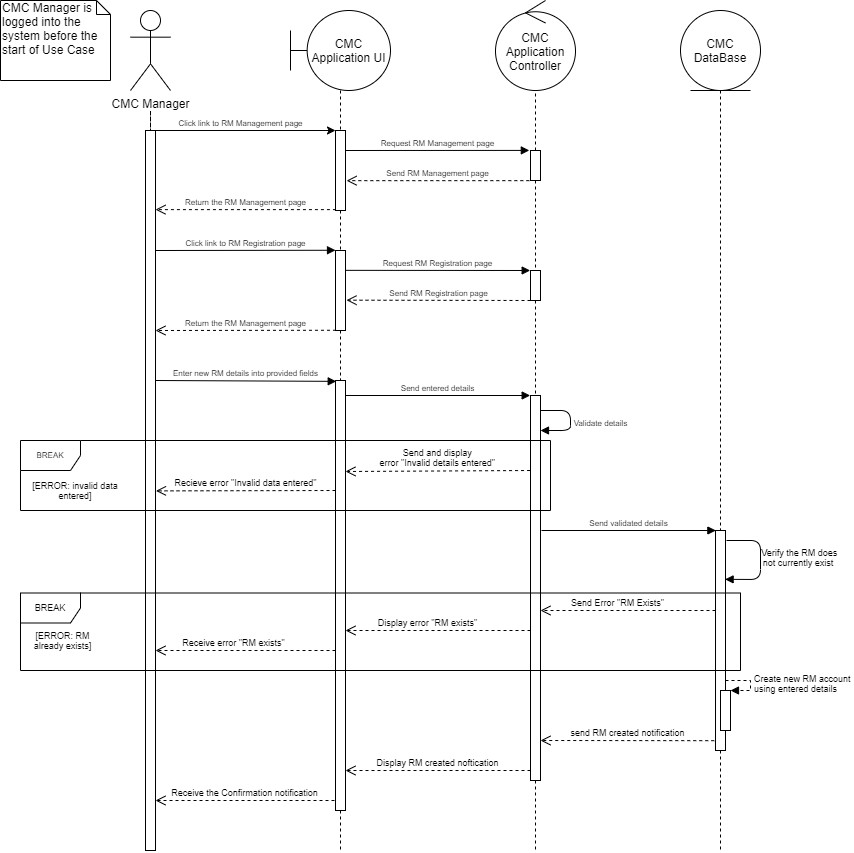

The diagram above was exported from draw.io. Its source (the exported page's mxGraphModel, read from the mxfile embedded in the PNG):
<mxGraphModel dx="1563" dy="1102" grid="1" gridSize="10" guides="1" tooltips="1" connect="1" arrows="1" fold="1" page="1" pageScale="1" pageWidth="1100" pageHeight="850" background="#ffffff" math="0" shadow="0">
  <root>
    <mxCell id="0" />
    <mxCell id="1" parent="0" />
    <mxCell id="Sr6Jex9sJum54qparXdb-3" value="" style="edgeStyle=orthogonalEdgeStyle;rounded=0;orthogonalLoop=1;jettySize=auto;html=1;endArrow=none;endFill=0;dashed=1;" edge="1" parent="1" target="Sr6Jex9sJum54qparXdb-7">
      <mxGeometry relative="1" as="geometry">
        <mxPoint x="160" y="140" as="sourcePoint" />
        <mxPoint x="160" y="660" as="targetPoint" />
      </mxGeometry>
    </mxCell>
    <mxCell id="Sr6Jex9sJum54qparXdb-1" value="CMC Manager" style="shape=umlActor;verticalLabelPosition=bottom;labelBackgroundColor=#ffffff;verticalAlign=top;html=1;outlineConnect=0;" vertex="1" parent="1">
      <mxGeometry x="140" y="40" width="40" height="80" as="geometry" />
    </mxCell>
    <mxCell id="Sr6Jex9sJum54qparXdb-17" value="" style="edgeStyle=orthogonalEdgeStyle;rounded=0;orthogonalLoop=1;jettySize=auto;html=1;dashed=1;endArrow=none;endFill=0;" edge="1" parent="1" source="Sr6Jex9sJum54qparXdb-4" target="Sr6Jex9sJum54qparXdb-16">
      <mxGeometry relative="1" as="geometry" />
    </mxCell>
    <mxCell id="Sr6Jex9sJum54qparXdb-4" value="CMC Application UI" style="shape=umlBoundary;whiteSpace=wrap;html=1;" vertex="1" parent="1">
      <mxGeometry x="300" y="40" width="100" height="80" as="geometry" />
    </mxCell>
    <mxCell id="Sr6Jex9sJum54qparXdb-7" value="" style="html=1;points=[];perimeter=orthogonalPerimeter;" vertex="1" parent="1">
      <mxGeometry x="155" y="160" width="10" height="720" as="geometry" />
    </mxCell>
    <mxCell id="Sr6Jex9sJum54qparXdb-26" value="" style="edgeStyle=orthogonalEdgeStyle;rounded=0;orthogonalLoop=1;jettySize=auto;html=1;endArrow=none;endFill=0;fontSize=8;dashed=1;" edge="1" parent="1" source="Sr6Jex9sJum54qparXdb-16" target="Sr6Jex9sJum54qparXdb-25">
      <mxGeometry relative="1" as="geometry" />
    </mxCell>
    <mxCell id="Sr6Jex9sJum54qparXdb-16" value="" style="html=1;points=[];perimeter=orthogonalPerimeter;" vertex="1" parent="1">
      <mxGeometry x="345" y="160" width="10" height="80" as="geometry" />
    </mxCell>
    <mxCell id="Sr6Jex9sJum54qparXdb-42" value="" style="edgeStyle=orthogonalEdgeStyle;rounded=0;orthogonalLoop=1;jettySize=auto;html=1;endArrow=none;endFill=0;fontSize=8;dashed=1;" edge="1" parent="1" source="Sr6Jex9sJum54qparXdb-25" target="Sr6Jex9sJum54qparXdb-41">
      <mxGeometry relative="1" as="geometry" />
    </mxCell>
    <mxCell id="Sr6Jex9sJum54qparXdb-25" value="" style="html=1;points=[];perimeter=orthogonalPerimeter;" vertex="1" parent="1">
      <mxGeometry x="345" y="280" width="10" height="80" as="geometry" />
    </mxCell>
    <mxCell id="Sr6Jex9sJum54qparXdb-94" value="" style="edgeStyle=orthogonalEdgeStyle;rounded=0;orthogonalLoop=1;jettySize=auto;html=1;dashed=1;endArrow=none;endFill=0;fontSize=9;" edge="1" parent="1" source="Sr6Jex9sJum54qparXdb-41">
      <mxGeometry relative="1" as="geometry">
        <mxPoint x="350" y="880" as="targetPoint" />
      </mxGeometry>
    </mxCell>
    <mxCell id="Sr6Jex9sJum54qparXdb-41" value="" style="html=1;points=[];perimeter=orthogonalPerimeter;" vertex="1" parent="1">
      <mxGeometry x="345" y="410" width="10" height="430" as="geometry" />
    </mxCell>
    <mxCell id="Sr6Jex9sJum54qparXdb-18" value="" style="endArrow=classic;html=1;exitX=0.958;exitY=0;exitDx=0;exitDy=0;exitPerimeter=0;" edge="1" parent="1" source="Sr6Jex9sJum54qparXdb-7">
      <mxGeometry width="50" height="50" relative="1" as="geometry">
        <mxPoint x="460" y="310" as="sourcePoint" />
        <mxPoint x="345" y="160" as="targetPoint" />
      </mxGeometry>
    </mxCell>
    <mxCell id="Sr6Jex9sJum54qparXdb-19" value="CMC Manager is logged into the system before the start of Use Case" style="shape=note;whiteSpace=wrap;html=1;size=14;verticalAlign=top;align=left;spacingTop=-6;" vertex="1" parent="1">
      <mxGeometry x="10" y="30" width="110" height="80" as="geometry" />
    </mxCell>
    <mxCell id="Sr6Jex9sJum54qparXdb-21" value="Click link to RM Management page" style="text;html=1;align=center;verticalAlign=middle;resizable=0;points=[];autosize=1;fontSize=8;" vertex="1" parent="1">
      <mxGeometry x="180" y="143" width="140" height="20" as="geometry" />
    </mxCell>
    <mxCell id="Sr6Jex9sJum54qparXdb-23" value="Return the RM Management page" style="html=1;verticalAlign=bottom;endArrow=open;dashed=1;endSize=8;fontSize=8;exitX=0.043;exitY=0.989;exitDx=0;exitDy=0;exitPerimeter=0;" edge="1" parent="1" source="Sr6Jex9sJum54qparXdb-16" target="Sr6Jex9sJum54qparXdb-7">
      <mxGeometry relative="1" as="geometry">
        <mxPoint x="310" y="200" as="sourcePoint" />
        <mxPoint x="230" y="200" as="targetPoint" />
      </mxGeometry>
    </mxCell>
    <mxCell id="Sr6Jex9sJum54qparXdb-24" value="Click link to RM Registration page" style="html=1;verticalAlign=bottom;endArrow=block;fontSize=8;entryX=0;entryY=-0.003;entryDx=0;entryDy=0;entryPerimeter=0;" edge="1" parent="1" target="Sr6Jex9sJum54qparXdb-25">
      <mxGeometry width="80" relative="1" as="geometry">
        <mxPoint x="165" y="280" as="sourcePoint" />
        <mxPoint x="320" y="280" as="targetPoint" />
      </mxGeometry>
    </mxCell>
    <mxCell id="Sr6Jex9sJum54qparXdb-27" value="Return the RM Management page" style="html=1;verticalAlign=bottom;endArrow=open;dashed=1;endSize=8;fontSize=8;exitX=0.048;exitY=0.997;exitDx=0;exitDy=0;exitPerimeter=0;" edge="1" parent="1" source="Sr6Jex9sJum54qparXdb-25">
      <mxGeometry relative="1" as="geometry">
        <mxPoint x="350" y="270" as="sourcePoint" />
        <mxPoint x="165" y="360" as="targetPoint" />
      </mxGeometry>
    </mxCell>
    <mxCell id="Sr6Jex9sJum54qparXdb-28" value="&lt;font style=&quot;font-size: 12px&quot;&gt;CMC Application Controller&lt;/font&gt;" style="ellipse;shape=umlControl;whiteSpace=wrap;html=1;fontSize=8;" vertex="1" parent="1">
      <mxGeometry x="505" y="30" width="80" height="90" as="geometry" />
    </mxCell>
    <mxCell id="Sr6Jex9sJum54qparXdb-30" value="" style="edgeStyle=orthogonalEdgeStyle;rounded=0;orthogonalLoop=1;jettySize=auto;html=1;dashed=1;endArrow=none;endFill=0;fontSize=8;" edge="1" parent="1" source="Sr6Jex9sJum54qparXdb-29" target="Sr6Jex9sJum54qparXdb-28">
      <mxGeometry relative="1" as="geometry" />
    </mxCell>
    <mxCell id="Sr6Jex9sJum54qparXdb-34" value="" style="edgeStyle=orthogonalEdgeStyle;rounded=0;orthogonalLoop=1;jettySize=auto;html=1;endArrow=none;endFill=0;fontSize=8;dashed=1;" edge="1" parent="1" source="Sr6Jex9sJum54qparXdb-29" target="Sr6Jex9sJum54qparXdb-33">
      <mxGeometry relative="1" as="geometry" />
    </mxCell>
    <mxCell id="Sr6Jex9sJum54qparXdb-29" value="" style="html=1;points=[];perimeter=orthogonalPerimeter;fontSize=8;" vertex="1" parent="1">
      <mxGeometry x="540" y="180" width="10" height="30" as="geometry" />
    </mxCell>
    <mxCell id="Sr6Jex9sJum54qparXdb-50" value="" style="edgeStyle=orthogonalEdgeStyle;rounded=0;orthogonalLoop=1;jettySize=auto;html=1;dashed=1;endArrow=none;endFill=0;fontSize=8;" edge="1" parent="1" source="Sr6Jex9sJum54qparXdb-33" target="Sr6Jex9sJum54qparXdb-49">
      <mxGeometry relative="1" as="geometry" />
    </mxCell>
    <mxCell id="Sr6Jex9sJum54qparXdb-33" value="" style="html=1;points=[];perimeter=orthogonalPerimeter;fontSize=8;" vertex="1" parent="1">
      <mxGeometry x="540" y="300" width="10" height="30" as="geometry" />
    </mxCell>
    <mxCell id="Sr6Jex9sJum54qparXdb-92" value="" style="edgeStyle=orthogonalEdgeStyle;rounded=0;orthogonalLoop=1;jettySize=auto;html=1;dashed=1;endArrow=none;endFill=0;fontSize=9;" edge="1" parent="1" source="Sr6Jex9sJum54qparXdb-49">
      <mxGeometry relative="1" as="geometry">
        <mxPoint x="545" y="880" as="targetPoint" />
      </mxGeometry>
    </mxCell>
    <mxCell id="Sr6Jex9sJum54qparXdb-49" value="" style="html=1;points=[];perimeter=orthogonalPerimeter;fontSize=8;" vertex="1" parent="1">
      <mxGeometry x="540" y="425" width="10" height="385" as="geometry" />
    </mxCell>
    <mxCell id="Sr6Jex9sJum54qparXdb-31" value="Request RM Management page" style="html=1;verticalAlign=bottom;endArrow=block;fontSize=8;entryX=-0.117;entryY=-0.003;entryDx=0;entryDy=0;entryPerimeter=0;" edge="1" parent="1" target="Sr6Jex9sJum54qparXdb-29">
      <mxGeometry width="80" relative="1" as="geometry">
        <mxPoint x="355" y="180" as="sourcePoint" />
        <mxPoint x="470" y="190" as="targetPoint" />
      </mxGeometry>
    </mxCell>
    <mxCell id="Sr6Jex9sJum54qparXdb-32" value="Send RM Management page" style="html=1;verticalAlign=bottom;endArrow=open;dashed=1;endSize=8;fontSize=8;exitX=-0.117;exitY=1.005;exitDx=0;exitDy=0;exitPerimeter=0;entryX=1.107;entryY=0.627;entryDx=0;entryDy=0;entryPerimeter=0;" edge="1" parent="1" source="Sr6Jex9sJum54qparXdb-29" target="Sr6Jex9sJum54qparXdb-16">
      <mxGeometry relative="1" as="geometry">
        <mxPoint x="420" y="230" as="sourcePoint" />
        <mxPoint x="340" y="230" as="targetPoint" />
      </mxGeometry>
    </mxCell>
    <mxCell id="Sr6Jex9sJum54qparXdb-35" value="Request RM Registration page" style="html=1;verticalAlign=bottom;endArrow=block;fontSize=8;entryX=-0.033;entryY=0;entryDx=0;entryDy=0;entryPerimeter=0;exitX=0.985;exitY=0.248;exitDx=0;exitDy=0;exitPerimeter=0;" edge="1" parent="1" source="Sr6Jex9sJum54qparXdb-25" target="Sr6Jex9sJum54qparXdb-33">
      <mxGeometry width="80" relative="1" as="geometry">
        <mxPoint x="330" y="240" as="sourcePoint" />
        <mxPoint x="410" y="240" as="targetPoint" />
      </mxGeometry>
    </mxCell>
    <mxCell id="Sr6Jex9sJum54qparXdb-36" value="Send RM Registration page" style="html=1;verticalAlign=bottom;endArrow=open;dashed=1;endSize=8;fontSize=8;entryX=1.1;entryY=0.621;entryDx=0;entryDy=0;entryPerimeter=0;exitX=0;exitY=1;exitDx=0;exitDy=0;exitPerimeter=0;" edge="1" parent="1" source="Sr6Jex9sJum54qparXdb-33" target="Sr6Jex9sJum54qparXdb-25">
      <mxGeometry relative="1" as="geometry">
        <mxPoint x="410" y="290" as="sourcePoint" />
        <mxPoint x="330" y="290" as="targetPoint" />
      </mxGeometry>
    </mxCell>
    <mxCell id="Sr6Jex9sJum54qparXdb-37" value="Enter new RM details into provided fields" style="html=1;verticalAlign=bottom;endArrow=block;fontSize=8;entryX=0.072;entryY=0.002;entryDx=0;entryDy=0;entryPerimeter=0;" edge="1" parent="1" target="Sr6Jex9sJum54qparXdb-41">
      <mxGeometry width="80" relative="1" as="geometry">
        <mxPoint x="165" y="410" as="sourcePoint" />
        <mxPoint x="340" y="410" as="targetPoint" />
      </mxGeometry>
    </mxCell>
    <mxCell id="Sr6Jex9sJum54qparXdb-48" value="" style="edgeStyle=orthogonalEdgeStyle;rounded=0;orthogonalLoop=1;jettySize=auto;html=1;dashed=1;endArrow=none;endFill=0;fontSize=8;" edge="1" parent="1" source="Sr6Jex9sJum54qparXdb-44" target="Sr6Jex9sJum54qparXdb-47">
      <mxGeometry relative="1" as="geometry" />
    </mxCell>
    <mxCell id="Sr6Jex9sJum54qparXdb-44" value="&lt;font style=&quot;font-size: 12px&quot;&gt;CMC DataBase&lt;/font&gt;" style="ellipse;shape=umlEntity;whiteSpace=wrap;html=1;fontSize=8;" vertex="1" parent="1">
      <mxGeometry x="690" y="40" width="80" height="80" as="geometry" />
    </mxCell>
    <mxCell id="Sr6Jex9sJum54qparXdb-87" value="" style="edgeStyle=orthogonalEdgeStyle;rounded=0;orthogonalLoop=1;jettySize=auto;html=1;dashed=1;endArrow=none;endFill=0;fontSize=9;" edge="1" parent="1" source="Sr6Jex9sJum54qparXdb-47">
      <mxGeometry relative="1" as="geometry">
        <mxPoint x="730" y="880" as="targetPoint" />
      </mxGeometry>
    </mxCell>
    <mxCell id="Sr6Jex9sJum54qparXdb-47" value="" style="html=1;points=[];perimeter=orthogonalPerimeter;fontSize=8;" vertex="1" parent="1">
      <mxGeometry x="725" y="560" width="10" height="220" as="geometry" />
    </mxCell>
    <mxCell id="Sr6Jex9sJum54qparXdb-54" value="Send entered details" style="html=1;verticalAlign=bottom;endArrow=block;fontSize=8;entryX=-0.033;entryY=0;entryDx=0;entryDy=0;entryPerimeter=0;" edge="1" parent="1" target="Sr6Jex9sJum54qparXdb-49">
      <mxGeometry width="80" relative="1" as="geometry">
        <mxPoint x="355" y="425" as="sourcePoint" />
        <mxPoint x="490" y="410" as="targetPoint" />
      </mxGeometry>
    </mxCell>
    <mxCell id="Sr6Jex9sJum54qparXdb-55" value="Validate details" style="html=1;verticalAlign=bottom;endArrow=block;fontSize=8;" edge="1" parent="1" source="Sr6Jex9sJum54qparXdb-49" target="Sr6Jex9sJum54qparXdb-49">
      <mxGeometry x="0.25" y="-30" width="80" relative="1" as="geometry">
        <mxPoint x="560" y="410" as="sourcePoint" />
        <mxPoint x="640" y="410" as="targetPoint" />
        <Array as="points">
          <mxPoint x="580" y="440" />
          <mxPoint x="580" y="460" />
        </Array>
        <mxPoint x="30" y="30" as="offset" />
      </mxGeometry>
    </mxCell>
    <mxCell id="Sr6Jex9sJum54qparXdb-56" value="BREAK" style="shape=umlFrame;whiteSpace=wrap;html=1;fontSize=8;" vertex="1" parent="1">
      <mxGeometry x="30" y="470" width="530" height="70" as="geometry" />
    </mxCell>
    <mxCell id="Sr6Jex9sJum54qparXdb-57" value="[ERROR: invalid data entered]" style="text;html=1;strokeColor=none;fillColor=none;align=center;verticalAlign=middle;whiteSpace=wrap;rounded=0;fontSize=9;" vertex="1" parent="1">
      <mxGeometry x="40" y="510" width="90" height="20" as="geometry" />
    </mxCell>
    <mxCell id="Sr6Jex9sJum54qparXdb-60" value="&lt;span style=&quot;font-size: 8px&quot;&gt;Send validated details&lt;/span&gt;" style="html=1;verticalAlign=bottom;endArrow=block;fontSize=9;entryX=0.037;entryY=0;entryDx=0;entryDy=0;entryPerimeter=0;" edge="1" parent="1" target="Sr6Jex9sJum54qparXdb-47">
      <mxGeometry width="80" relative="1" as="geometry">
        <mxPoint x="551" y="560" as="sourcePoint" />
        <mxPoint x="720" y="520" as="targetPoint" />
      </mxGeometry>
    </mxCell>
    <mxCell id="Sr6Jex9sJum54qparXdb-63" value="Verify the RM does &lt;br&gt;not currently exist&amp;nbsp;&amp;nbsp;" style="html=1;verticalAlign=bottom;endArrow=block;fontSize=9;entryX=0.961;entryY=0.222;entryDx=0;entryDy=0;entryPerimeter=0;" edge="1" parent="1" target="Sr6Jex9sJum54qparXdb-47">
      <mxGeometry x="0.347" y="-41" width="80" relative="1" as="geometry">
        <mxPoint x="736" y="570" as="sourcePoint" />
        <mxPoint x="750" y="580" as="targetPoint" />
        <Array as="points">
          <mxPoint x="770" y="570" />
          <mxPoint x="770" y="609" />
        </Array>
        <mxPoint x="40" y="32" as="offset" />
      </mxGeometry>
    </mxCell>
    <mxCell id="Sr6Jex9sJum54qparXdb-65" value="BREAK" style="shape=umlFrame;whiteSpace=wrap;html=1;fontSize=9;" vertex="1" parent="1">
      <mxGeometry x="30" y="622.5" width="720" height="77.5" as="geometry" />
    </mxCell>
    <mxCell id="Sr6Jex9sJum54qparXdb-95" value="Recieve error &quot;Invalid data entered&quot;" style="html=1;verticalAlign=bottom;endArrow=open;dashed=1;endSize=8;fontSize=9;exitX=-0.063;exitY=0.933;exitDx=0;exitDy=0;exitPerimeter=0;entryX=0.986;entryY=0.943;entryDx=0;entryDy=0;entryPerimeter=0;" edge="1" parent="1">
      <mxGeometry relative="1" as="geometry">
        <mxPoint x="344.9999999999999" y="519.9999999999998" as="sourcePoint" />
        <mxPoint x="165.4899999999999" y="520.3799999999999" as="targetPoint" />
      </mxGeometry>
    </mxCell>
    <mxCell id="Sr6Jex9sJum54qparXdb-96" value="&lt;font style=&quot;font-size: 9px&quot;&gt;Send and display &lt;br&gt;error &quot;Invalid details entered&quot;&amp;nbsp;&lt;/font&gt;" style="html=1;verticalAlign=bottom;endArrow=open;dashed=1;endSize=8;fontSize=7;exitX=-0.017;exitY=0.947;exitDx=0;exitDy=0;exitPerimeter=0;entryX=1.028;entryY=0.914;entryDx=0;entryDy=0;entryPerimeter=0;" edge="1" parent="1">
      <mxGeometry relative="1" as="geometry">
        <mxPoint x="539.5499999999997" y="500.00500000000005" as="sourcePoint" />
        <mxPoint x="355" y="500.98999999999995" as="targetPoint" />
      </mxGeometry>
    </mxCell>
    <mxCell id="Sr6Jex9sJum54qparXdb-98" value="Send Error &quot;RM Exists&quot;" style="html=1;verticalAlign=bottom;endArrow=open;dashed=1;endSize=8;fontSize=9;" edge="1" parent="1">
      <mxGeometry x="0.125" relative="1" as="geometry">
        <mxPoint x="725" y="640" as="sourcePoint" />
        <mxPoint x="550" y="640" as="targetPoint" />
        <mxPoint as="offset" />
      </mxGeometry>
    </mxCell>
    <mxCell id="Sr6Jex9sJum54qparXdb-99" value="Display error &quot;RM exists&quot;" style="html=1;verticalAlign=bottom;endArrow=open;dashed=1;endSize=8;fontSize=9;" edge="1" parent="1">
      <mxGeometry x="0.125" relative="1" as="geometry">
        <mxPoint x="540" y="660" as="sourcePoint" />
        <mxPoint x="355" y="660" as="targetPoint" />
        <mxPoint as="offset" />
      </mxGeometry>
    </mxCell>
    <mxCell id="Sr6Jex9sJum54qparXdb-100" value="Receive error &quot;RM exists&quot;" style="html=1;verticalAlign=bottom;endArrow=open;dashed=1;endSize=8;fontSize=9;" edge="1" parent="1">
      <mxGeometry x="0.125" relative="1" as="geometry">
        <mxPoint x="345" y="680" as="sourcePoint" />
        <mxPoint x="164.9999999999999" y="680" as="targetPoint" />
        <mxPoint as="offset" />
      </mxGeometry>
    </mxCell>
    <mxCell id="Sr6Jex9sJum54qparXdb-101" value="send RM created notification" style="html=1;verticalAlign=bottom;endArrow=open;dashed=1;endSize=8;fontSize=9;entryX=1.025;entryY=-0.006;entryDx=0;entryDy=0;entryPerimeter=0;" edge="1" parent="1">
      <mxGeometry relative="1" as="geometry">
        <mxPoint x="723.75" y="770.1800000000001" as="sourcePoint" />
        <mxPoint x="550" y="770.0000000000002" as="targetPoint" />
      </mxGeometry>
    </mxCell>
    <mxCell id="Sr6Jex9sJum54qparXdb-102" value="Display RM created noftication" style="html=1;verticalAlign=bottom;endArrow=open;dashed=1;endSize=8;fontSize=9;exitX=0;exitY=0.333;exitDx=0;exitDy=0;exitPerimeter=0;" edge="1" parent="1">
      <mxGeometry relative="1" as="geometry">
        <mxPoint x="540" y="800" as="sourcePoint" />
        <mxPoint x="355" y="800.01" as="targetPoint" />
      </mxGeometry>
    </mxCell>
    <mxCell id="Sr6Jex9sJum54qparXdb-103" value="Receive the Confirmation notification" style="html=1;verticalAlign=bottom;endArrow=open;dashed=1;endSize=8;fontSize=9;" edge="1" parent="1">
      <mxGeometry relative="1" as="geometry">
        <mxPoint x="344" y="830" as="sourcePoint" />
        <mxPoint x="164.9999999999999" y="830" as="targetPoint" />
      </mxGeometry>
    </mxCell>
    <mxCell id="Sr6Jex9sJum54qparXdb-105" value="[ERROR: RM already exists]" style="text;html=1;strokeColor=none;fillColor=none;align=center;verticalAlign=middle;whiteSpace=wrap;rounded=0;fontSize=9;" vertex="1" parent="1">
      <mxGeometry x="30" y="660" width="85" height="20" as="geometry" />
    </mxCell>
    <mxCell id="Sr6Jex9sJum54qparXdb-106" style="edgeStyle=orthogonalEdgeStyle;rounded=0;orthogonalLoop=1;jettySize=auto;html=1;exitX=0.5;exitY=1;exitDx=0;exitDy=0;dashed=1;endArrow=none;endFill=0;fontSize=9;" edge="1" parent="1" source="Sr6Jex9sJum54qparXdb-105" target="Sr6Jex9sJum54qparXdb-105">
      <mxGeometry relative="1" as="geometry" />
    </mxCell>
    <mxCell id="Sr6Jex9sJum54qparXdb-107" value="" style="html=1;points=[];perimeter=orthogonalPerimeter;fontSize=9;" vertex="1" parent="1">
      <mxGeometry x="730" y="720" width="10" height="40" as="geometry" />
    </mxCell>
    <mxCell id="Sr6Jex9sJum54qparXdb-108" value="&lt;span style=&quot;text-align: center&quot;&gt;Create new RM account&amp;nbsp;&lt;/span&gt;&lt;br style=&quot;text-align: center&quot;&gt;&lt;span style=&quot;text-align: center&quot;&gt;using entered details&amp;nbsp;&lt;/span&gt;" style="edgeStyle=orthogonalEdgeStyle;html=1;align=left;spacingLeft=2;endArrow=block;rounded=0;entryX=1;entryY=0;dashed=1;fontSize=9;" edge="1" target="Sr6Jex9sJum54qparXdb-107" parent="1">
      <mxGeometry relative="1" as="geometry">
        <mxPoint x="735" y="710" as="sourcePoint" />
        <Array as="points">
          <mxPoint x="760" y="710" />
        </Array>
      </mxGeometry>
    </mxCell>
  </root>
</mxGraphModel>